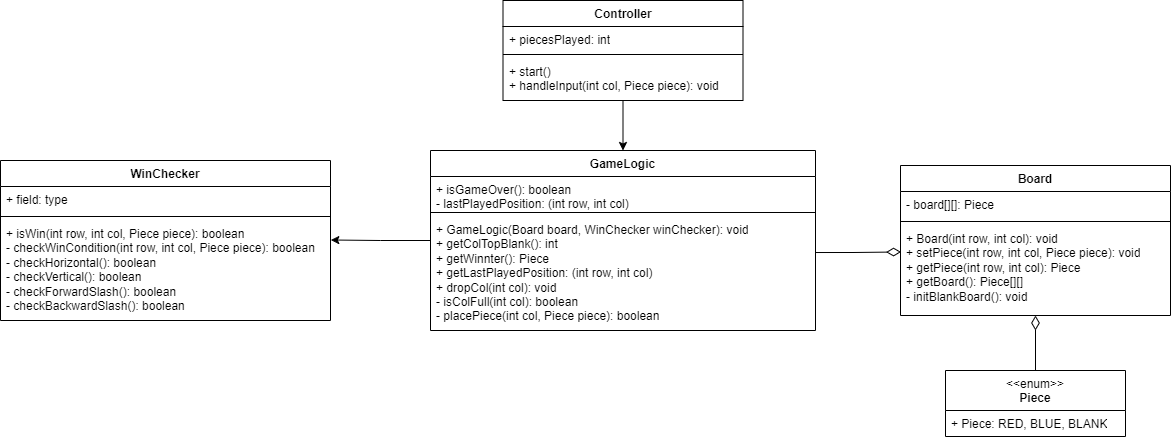

The diagram above was exported from draw.io. Its source (the exported page's mxGraphModel, read from the mxfile embedded in the PNG):
<mxGraphModel dx="2074" dy="1204" grid="1" gridSize="10" guides="1" tooltips="1" connect="1" arrows="1" fold="1" page="1" pageScale="1" pageWidth="850" pageHeight="1100" math="0" shadow="0">
  <root>
    <mxCell id="0" />
    <mxCell id="1" parent="0" />
    <mxCell id="Cwc-3UHgk9Ggcsa4gzWJ-1" value="Board" style="swimlane;fontStyle=1;align=center;verticalAlign=top;childLayout=stackLayout;horizontal=1;startSize=26;horizontalStack=0;resizeParent=1;resizeParentMax=0;resizeLast=0;collapsible=1;marginBottom=0;whiteSpace=wrap;html=1;" parent="1" vertex="1">
      <mxGeometry x="1050" y="325" width="270" height="150" as="geometry" />
    </mxCell>
    <mxCell id="Cwc-3UHgk9Ggcsa4gzWJ-2" value="- board[][]: Piece" style="text;strokeColor=none;fillColor=none;align=left;verticalAlign=top;spacingLeft=4;spacingRight=4;overflow=hidden;rotatable=0;points=[[0,0.5],[1,0.5]];portConstraint=eastwest;whiteSpace=wrap;html=1;" parent="Cwc-3UHgk9Ggcsa4gzWJ-1" vertex="1">
      <mxGeometry y="26" width="270" height="26" as="geometry" />
    </mxCell>
    <mxCell id="Cwc-3UHgk9Ggcsa4gzWJ-3" value="" style="line;strokeWidth=1;fillColor=none;align=left;verticalAlign=middle;spacingTop=-1;spacingLeft=3;spacingRight=3;rotatable=0;labelPosition=right;points=[];portConstraint=eastwest;strokeColor=inherit;" parent="Cwc-3UHgk9Ggcsa4gzWJ-1" vertex="1">
      <mxGeometry y="52" width="270" height="8" as="geometry" />
    </mxCell>
    <mxCell id="Cwc-3UHgk9Ggcsa4gzWJ-4" value="&lt;div&gt;+ Board(int row, int col): void&lt;/div&gt;&lt;div&gt;+ setPiece(&lt;span style=&quot;background-color: transparent; color: light-dark(rgb(0, 0, 0), rgb(255, 255, 255));&quot;&gt;int row, int col, Piece piece&lt;/span&gt;&lt;span style=&quot;background-color: transparent; color: light-dark(rgb(0, 0, 0), rgb(255, 255, 255));&quot;&gt;): void&lt;/span&gt;&lt;/div&gt;&lt;div&gt;+ getPiece(int row, int col): Piece&lt;span style=&quot;background-color: transparent; color: light-dark(rgb(0, 0, 0), rgb(255, 255, 255));&quot;&gt;&lt;/span&gt;&lt;/div&gt;&lt;div&gt;+ getBoard(): Piece[][]&lt;/div&gt;&lt;div&gt;- initBlankBoard(): void&lt;/div&gt;" style="text;strokeColor=none;fillColor=none;align=left;verticalAlign=top;spacingLeft=4;spacingRight=4;overflow=hidden;rotatable=0;points=[[0,0.5],[1,0.5]];portConstraint=eastwest;whiteSpace=wrap;html=1;" parent="Cwc-3UHgk9Ggcsa4gzWJ-1" vertex="1">
      <mxGeometry y="60" width="270" height="90" as="geometry" />
    </mxCell>
    <mxCell id="3bMNfEKuNsKkkP68qtCM-5" style="edgeStyle=orthogonalEdgeStyle;rounded=0;orthogonalLoop=1;jettySize=auto;html=1;entryX=0.5;entryY=1;entryDx=0;entryDy=0;endArrow=diamondThin;endFill=0;endSize=12;" parent="1" source="Cwc-3UHgk9Ggcsa4gzWJ-5" target="Cwc-3UHgk9Ggcsa4gzWJ-1" edge="1">
      <mxGeometry relative="1" as="geometry" />
    </mxCell>
    <mxCell id="Cwc-3UHgk9Ggcsa4gzWJ-5" value="&lt;div&gt;&lt;span style=&quot;font-weight: normal;&quot;&gt;&amp;lt;&amp;lt;enum&amp;gt;&amp;gt;&lt;/span&gt;&lt;/div&gt;Piece" style="swimlane;fontStyle=1;align=center;verticalAlign=top;childLayout=stackLayout;horizontal=1;startSize=40;horizontalStack=0;resizeParent=1;resizeParentMax=0;resizeLast=0;collapsible=1;marginBottom=0;whiteSpace=wrap;html=1;" parent="1" vertex="1">
      <mxGeometry x="1095" y="530" width="180" height="66" as="geometry" />
    </mxCell>
    <mxCell id="Cwc-3UHgk9Ggcsa4gzWJ-6" value="+ Piece: RED, BLUE, BLANK" style="text;strokeColor=none;fillColor=none;align=left;verticalAlign=top;spacingLeft=4;spacingRight=4;overflow=hidden;rotatable=0;points=[[0,0.5],[1,0.5]];portConstraint=eastwest;whiteSpace=wrap;html=1;" parent="Cwc-3UHgk9Ggcsa4gzWJ-5" vertex="1">
      <mxGeometry y="40" width="180" height="26" as="geometry" />
    </mxCell>
    <mxCell id="Cwc-3UHgk9Ggcsa4gzWJ-13" value="GameLogic" style="swimlane;fontStyle=1;align=center;verticalAlign=top;childLayout=stackLayout;horizontal=1;startSize=26;horizontalStack=0;resizeParent=1;resizeParentMax=0;resizeLast=0;collapsible=1;marginBottom=0;whiteSpace=wrap;html=1;" parent="1" vertex="1">
      <mxGeometry x="580" y="310" width="385" height="180" as="geometry" />
    </mxCell>
    <mxCell id="Cwc-3UHgk9Ggcsa4gzWJ-14" value="+ isGameOver(): boolean&lt;div&gt;- lastPlayedPosition: (int row, int col)&lt;/div&gt;" style="text;strokeColor=none;fillColor=none;align=left;verticalAlign=top;spacingLeft=4;spacingRight=4;overflow=hidden;rotatable=0;points=[[0,0.5],[1,0.5]];portConstraint=eastwest;whiteSpace=wrap;html=1;" parent="Cwc-3UHgk9Ggcsa4gzWJ-13" vertex="1">
      <mxGeometry y="26" width="385" height="32" as="geometry" />
    </mxCell>
    <mxCell id="Cwc-3UHgk9Ggcsa4gzWJ-15" value="" style="line;strokeWidth=1;fillColor=none;align=left;verticalAlign=middle;spacingTop=-1;spacingLeft=3;spacingRight=3;rotatable=0;labelPosition=right;points=[];portConstraint=eastwest;strokeColor=inherit;" parent="Cwc-3UHgk9Ggcsa4gzWJ-13" vertex="1">
      <mxGeometry y="58" width="385" height="8" as="geometry" />
    </mxCell>
    <mxCell id="Cwc-3UHgk9Ggcsa4gzWJ-16" value="&lt;div&gt;+ GameLogic(Board board, WinChecker winChecker): void&lt;/div&gt;&lt;div&gt;+ getColTopBlank(): int&lt;/div&gt;&lt;div&gt;+ getWinnter(): Piece&lt;/div&gt;&lt;div&gt;+ getLastPlayedPosition: (int row, int col)&lt;/div&gt;+ dropCol(int col): void&lt;div&gt;- isColFull(int col): boolean&lt;/div&gt;&lt;div&gt;- placePiece(int col, Piece piece): boolean&lt;/div&gt;" style="text;strokeColor=none;fillColor=none;align=left;verticalAlign=top;spacingLeft=4;spacingRight=4;overflow=hidden;rotatable=0;points=[[0,0.5],[1,0.5]];portConstraint=eastwest;whiteSpace=wrap;html=1;" parent="Cwc-3UHgk9Ggcsa4gzWJ-13" vertex="1">
      <mxGeometry y="66" width="385" height="114" as="geometry" />
    </mxCell>
    <mxCell id="Cwc-3UHgk9Ggcsa4gzWJ-17" value="WinChecker" style="swimlane;fontStyle=1;align=center;verticalAlign=top;childLayout=stackLayout;horizontal=1;startSize=26;horizontalStack=0;resizeParent=1;resizeParentMax=0;resizeLast=0;collapsible=1;marginBottom=0;whiteSpace=wrap;html=1;" parent="1" vertex="1">
      <mxGeometry x="150" y="320" width="330" height="160" as="geometry" />
    </mxCell>
    <mxCell id="Cwc-3UHgk9Ggcsa4gzWJ-18" value="+ field: type" style="text;strokeColor=none;fillColor=none;align=left;verticalAlign=top;spacingLeft=4;spacingRight=4;overflow=hidden;rotatable=0;points=[[0,0.5],[1,0.5]];portConstraint=eastwest;whiteSpace=wrap;html=1;" parent="Cwc-3UHgk9Ggcsa4gzWJ-17" vertex="1">
      <mxGeometry y="26" width="330" height="26" as="geometry" />
    </mxCell>
    <mxCell id="Cwc-3UHgk9Ggcsa4gzWJ-19" value="" style="line;strokeWidth=1;fillColor=none;align=left;verticalAlign=middle;spacingTop=-1;spacingLeft=3;spacingRight=3;rotatable=0;labelPosition=right;points=[];portConstraint=eastwest;strokeColor=inherit;" parent="Cwc-3UHgk9Ggcsa4gzWJ-17" vertex="1">
      <mxGeometry y="52" width="330" height="8" as="geometry" />
    </mxCell>
    <mxCell id="Cwc-3UHgk9Ggcsa4gzWJ-20" value="&lt;div&gt;+ isWin(int row, int col, Piece piece): boolean&lt;/div&gt;&lt;div&gt;- checkWinCondition(&lt;span class=&quot;hljs-type&quot;&gt;int&lt;/span&gt; row, &lt;span class=&quot;hljs-type&quot;&gt;int&lt;/span&gt; col, Piece piece): &lt;span class=&quot;hljs-type&quot;&gt;boolean&lt;/span&gt;&lt;/div&gt;- checkHorizontal(): boolean&lt;div&gt;- checkVertical&lt;span style=&quot;background-color: transparent; color: light-dark(rgb(0, 0, 0), rgb(255, 255, 255));&quot;&gt;()&lt;/span&gt;&lt;span style=&quot;background-color: transparent; color: light-dark(rgb(0, 0, 0), rgb(255, 255, 255));&quot;&gt;: boolean&lt;/span&gt;&lt;/div&gt;&lt;div&gt;- checkForwardSlash&lt;span style=&quot;background-color: transparent; color: light-dark(rgb(0, 0, 0), rgb(255, 255, 255));&quot;&gt;()&lt;/span&gt;&lt;span style=&quot;background-color: transparent; color: light-dark(rgb(0, 0, 0), rgb(255, 255, 255));&quot;&gt;: boolean&lt;/span&gt;&lt;/div&gt;&lt;div&gt;- checkBackwardSlash&lt;span style=&quot;background-color: transparent; color: light-dark(rgb(0, 0, 0), rgb(255, 255, 255));&quot;&gt;()&lt;/span&gt;&lt;span style=&quot;background-color: transparent; color: light-dark(rgb(0, 0, 0), rgb(255, 255, 255));&quot;&gt;: boolean&lt;/span&gt;&lt;/div&gt;" style="text;strokeColor=none;fillColor=none;align=left;verticalAlign=top;spacingLeft=4;spacingRight=4;overflow=hidden;rotatable=0;points=[[0,0.5],[1,0.5]];portConstraint=eastwest;whiteSpace=wrap;html=1;" parent="Cwc-3UHgk9Ggcsa4gzWJ-17" vertex="1">
      <mxGeometry y="60" width="330" height="100" as="geometry" />
    </mxCell>
    <mxCell id="3bMNfEKuNsKkkP68qtCM-3" style="edgeStyle=orthogonalEdgeStyle;rounded=0;orthogonalLoop=1;jettySize=auto;html=1;entryX=0.5;entryY=0;entryDx=0;entryDy=0;" parent="1" source="Cwc-3UHgk9Ggcsa4gzWJ-21" target="Cwc-3UHgk9Ggcsa4gzWJ-13" edge="1">
      <mxGeometry relative="1" as="geometry" />
    </mxCell>
    <mxCell id="Cwc-3UHgk9Ggcsa4gzWJ-21" value="Controller" style="swimlane;fontStyle=1;align=center;verticalAlign=top;childLayout=stackLayout;horizontal=1;startSize=26;horizontalStack=0;resizeParent=1;resizeParentMax=0;resizeLast=0;collapsible=1;marginBottom=0;whiteSpace=wrap;html=1;" parent="1" vertex="1">
      <mxGeometry x="652.5" y="160" width="240" height="100" as="geometry" />
    </mxCell>
    <mxCell id="Cwc-3UHgk9Ggcsa4gzWJ-22" value="+ piecesPlayed: int&lt;div&gt;&lt;br&gt;&lt;/div&gt;" style="text;strokeColor=none;fillColor=none;align=left;verticalAlign=top;spacingLeft=4;spacingRight=4;overflow=hidden;rotatable=0;points=[[0,0.5],[1,0.5]];portConstraint=eastwest;whiteSpace=wrap;html=1;" parent="Cwc-3UHgk9Ggcsa4gzWJ-21" vertex="1">
      <mxGeometry y="26" width="240" height="24" as="geometry" />
    </mxCell>
    <mxCell id="Cwc-3UHgk9Ggcsa4gzWJ-23" value="" style="line;strokeWidth=1;fillColor=none;align=left;verticalAlign=middle;spacingTop=-1;spacingLeft=3;spacingRight=3;rotatable=0;labelPosition=right;points=[];portConstraint=eastwest;strokeColor=inherit;" parent="Cwc-3UHgk9Ggcsa4gzWJ-21" vertex="1">
      <mxGeometry y="50" width="240" height="8" as="geometry" />
    </mxCell>
    <mxCell id="Cwc-3UHgk9Ggcsa4gzWJ-24" value="&lt;div&gt;&lt;span style=&quot;background-color: transparent; color: light-dark(rgb(0, 0, 0), rgb(255, 255, 255));&quot;&gt;+ start()&lt;/span&gt;&lt;/div&gt;&lt;div&gt;&lt;span style=&quot;background-color: transparent; color: light-dark(rgb(0, 0, 0), rgb(255, 255, 255));&quot;&gt;+ handleInput(int col, Piece piece): void&lt;/span&gt;&lt;br&gt;&lt;/div&gt;" style="text;strokeColor=none;fillColor=none;align=left;verticalAlign=top;spacingLeft=4;spacingRight=4;overflow=hidden;rotatable=0;points=[[0,0.5],[1,0.5]];portConstraint=eastwest;whiteSpace=wrap;html=1;" parent="Cwc-3UHgk9Ggcsa4gzWJ-21" vertex="1">
      <mxGeometry y="58" width="240" height="42" as="geometry" />
    </mxCell>
    <mxCell id="3bMNfEKuNsKkkP68qtCM-1" style="edgeStyle=orthogonalEdgeStyle;rounded=0;orthogonalLoop=1;jettySize=auto;html=1;entryX=0.002;entryY=0.294;entryDx=0;entryDy=0;entryPerimeter=0;exitX=0.999;exitY=0.316;exitDx=0;exitDy=0;exitPerimeter=0;endArrow=diamondThin;endFill=0;endSize=12;" parent="1" source="Cwc-3UHgk9Ggcsa4gzWJ-16" target="Cwc-3UHgk9Ggcsa4gzWJ-4" edge="1">
      <mxGeometry relative="1" as="geometry" />
    </mxCell>
    <mxCell id="3bMNfEKuNsKkkP68qtCM-4" style="edgeStyle=orthogonalEdgeStyle;rounded=0;orthogonalLoop=1;jettySize=auto;html=1;entryX=1.001;entryY=0.195;entryDx=0;entryDy=0;entryPerimeter=0;" parent="1" source="Cwc-3UHgk9Ggcsa4gzWJ-13" target="Cwc-3UHgk9Ggcsa4gzWJ-20" edge="1">
      <mxGeometry relative="1" as="geometry" />
    </mxCell>
  </root>
</mxGraphModel>